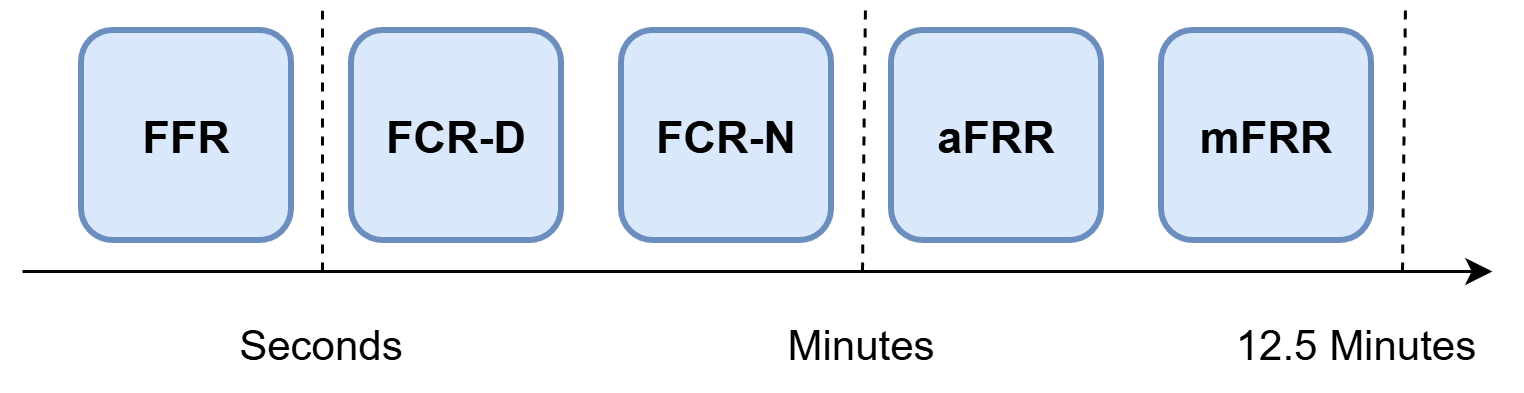

The diagram above was exported from draw.io. Its source (the exported page's mxGraphModel, read from the mxfile embedded in the PNG):
<mxGraphModel dx="938" dy="600" grid="1" gridSize="10" guides="1" tooltips="1" connect="1" arrows="1" fold="1" page="1" pageScale="1" pageWidth="850" pageHeight="1100" math="0" shadow="0">
  <root>
    <mxCell id="0" />
    <mxCell id="1" parent="0" />
    <mxCell id="2V5LTsZkV85W4m0bqa1j-4" parent="1" style="whiteSpace=wrap;html=1;aspect=fixed;fillColor=#dae8fc;strokeColor=#6c8ebf;strokeWidth=2;rounded=1;" value="&lt;b&gt;&lt;font style=&quot;font-size: 15px;&quot;&gt;FFR&lt;/font&gt;&lt;/b&gt;" vertex="1">
      <mxGeometry height="70" width="70" x="130" y="270" as="geometry" />
    </mxCell>
    <mxCell id="2V5LTsZkV85W4m0bqa1j-5" edge="1" parent="1" style="endArrow=classic;html=1;rounded=0;" value="">
      <mxGeometry height="50" relative="1" width="50" as="geometry">
        <mxPoint x="110" y="350" as="sourcePoint" />
        <mxPoint x="600" y="350" as="targetPoint" />
      </mxGeometry>
    </mxCell>
    <mxCell id="t9ZaEdand7Ki-Alrq0dJ-2" parent="1" style="text;html=1;whiteSpace=wrap;strokeColor=none;fillColor=none;align=center;verticalAlign=middle;rounded=0;" value="&lt;font style=&quot;font-size: 14px;&quot;&gt;Seconds&lt;/font&gt;" vertex="1">
      <mxGeometry height="30" width="60" x="180" y="360" as="geometry" />
    </mxCell>
    <mxCell id="t9ZaEdand7Ki-Alrq0dJ-3" parent="1" style="whiteSpace=wrap;html=1;aspect=fixed;fillColor=#dae8fc;strokeColor=#6c8ebf;strokeWidth=2;rounded=1;" value="&lt;b&gt;&lt;font style=&quot;font-size: 15px;&quot;&gt;FCR-D&lt;/font&gt;&lt;/b&gt;" vertex="1">
      <mxGeometry height="70" width="70" x="220" y="270" as="geometry" />
    </mxCell>
    <mxCell id="t9ZaEdand7Ki-Alrq0dJ-4" parent="1" style="whiteSpace=wrap;html=1;aspect=fixed;fillColor=#dae8fc;strokeColor=#6c8ebf;strokeWidth=2;rounded=1;" value="&lt;b&gt;&lt;font style=&quot;font-size: 15px;&quot;&gt;FCR-N&lt;/font&gt;&lt;/b&gt;" vertex="1">
      <mxGeometry height="70" width="70" x="310" y="270" as="geometry" />
    </mxCell>
    <mxCell id="t9ZaEdand7Ki-Alrq0dJ-5" parent="1" style="whiteSpace=wrap;html=1;aspect=fixed;fillColor=#dae8fc;strokeColor=#6c8ebf;strokeWidth=2;rounded=1;" value="&lt;span style=&quot;font-size: 15px;&quot;&gt;&lt;b&gt;aFRR&lt;/b&gt;&lt;/span&gt;" vertex="1">
      <mxGeometry height="70" width="70" x="400" y="270" as="geometry" />
    </mxCell>
    <mxCell id="t9ZaEdand7Ki-Alrq0dJ-6" parent="1" style="whiteSpace=wrap;html=1;aspect=fixed;fillColor=#dae8fc;strokeColor=#6c8ebf;strokeWidth=2;rounded=1;" value="&lt;span style=&quot;font-size: 15px;&quot;&gt;&lt;b&gt;mFRR&lt;/b&gt;&lt;/span&gt;" vertex="1">
      <mxGeometry height="70" width="70" x="490" y="270" as="geometry" />
    </mxCell>
    <mxCell id="t9ZaEdand7Ki-Alrq0dJ-8" parent="1" style="text;html=1;whiteSpace=wrap;strokeColor=none;fillColor=none;align=center;verticalAlign=middle;rounded=0;" value="&lt;font style=&quot;font-size: 14px;&quot;&gt;Minutes&lt;/font&gt;" vertex="1">
      <mxGeometry height="30" width="60" x="360" y="360" as="geometry" />
    </mxCell>
    <mxCell id="t9ZaEdand7Ki-Alrq0dJ-11" parent="1" style="text;html=1;whiteSpace=wrap;strokeColor=none;fillColor=none;align=center;verticalAlign=middle;rounded=0;" value="&lt;font style=&quot;font-size: 14px;&quot;&gt;12.5 Minutes&lt;/font&gt;" vertex="1">
      <mxGeometry height="30" width="110" x="500" y="360" as="geometry" />
    </mxCell>
    <mxCell id="t9ZaEdand7Ki-Alrq0dJ-15" edge="1" parent="1" style="endArrow=none;dashed=1;html=1;rounded=0;" value="">
      <mxGeometry height="50" relative="1" width="50" as="geometry">
        <mxPoint x="390" y="350" as="sourcePoint" />
        <mxPoint x="391" y="260" as="targetPoint" />
      </mxGeometry>
    </mxCell>
    <mxCell id="t9ZaEdand7Ki-Alrq0dJ-17" edge="1" parent="1" style="endArrow=none;dashed=1;html=1;rounded=0;" value="">
      <mxGeometry height="50" relative="1" width="50" as="geometry">
        <mxPoint x="210" y="350" as="sourcePoint" />
        <mxPoint x="210" y="260" as="targetPoint" />
      </mxGeometry>
    </mxCell>
    <mxCell id="t9ZaEdand7Ki-Alrq0dJ-21" edge="1" parent="1" style="endArrow=none;dashed=1;html=1;rounded=0;" value="">
      <mxGeometry height="50" relative="1" width="50" as="geometry">
        <mxPoint x="570" y="350" as="sourcePoint" />
        <mxPoint x="571" y="260" as="targetPoint" />
      </mxGeometry>
    </mxCell>
  </root>
</mxGraphModel>